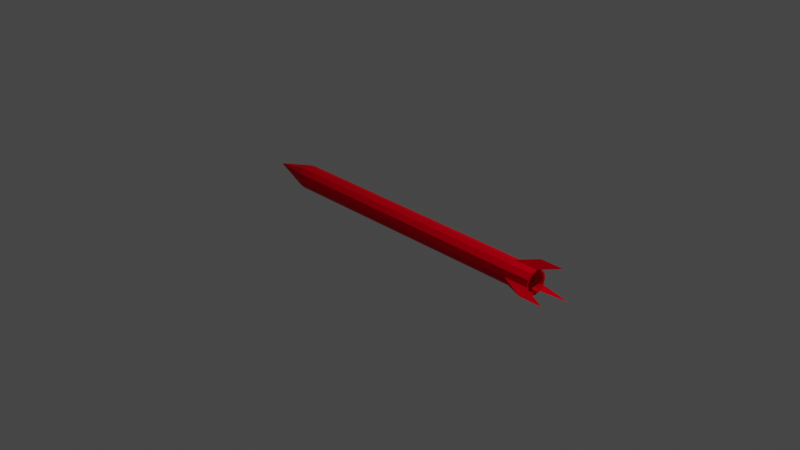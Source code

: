 # Source: missle.blend  (saved by Blender 2.92.15; exported with 4.5.12 LTS)
import bpy
from mathutils import Matrix  # noqa: F401  (used for matrix-valued properties, if any)

bpy.ops.wm.read_factory_settings(use_empty=True)
scene = bpy.context.scene
scene.name = 'Scene'

# ---- collections
col_collection = bpy.data.collections.new('Collection'); scene.collection.children.link(col_collection)

# ---- materials (node trees are filled in below, after node groups)
mat_material_001 = bpy.data.materials.new('Material.001')
mat_material_001.use_transparent_shadow = False

# ---- material node trees
mat_material_001.use_nodes = True; mat_material_001.node_tree.nodes.clear()
_N = mat_material_001.node_tree.nodes; _L = mat_material_001.node_tree.links
n0 = _N.new('ShaderNodeBsdfPrincipled'); n0.name = 'Principled BSDF'; n0.location = (10, 300)
n0.distribution = 'GGX'
n0.subsurface_method = 'BURLEY'
n0.inputs[0].default_value = (0.9114, 0.0, 0.01215, 1.0)
n0.inputs[1].default_value = 0.5227
n0.inputs[3].default_value = 1.45
n0.inputs[13].default_value = 0.0
n0.inputs[27].default_value = (0.0, 0.0, 0.0, 1.0)
n0.inputs[28].default_value = 1.0
n1 = _N.new('ShaderNodeOutputMaterial'); n1.name = 'Material Output'; n1.location = (300, 300)
_L.new(n0.outputs[0], n1.inputs[0])
n1.is_active_output = True

# ---- world
world_world = bpy.data.worlds.new('World'); scene.world = world_world
world_world.use_nodes = True; world_world.node_tree.nodes.clear()
_N = world_world.node_tree.nodes; _L = world_world.node_tree.links
n0 = _N.new('ShaderNodeOutputWorld'); n0.name = 'World Output'; n0.location = (300, 300)
n1 = _N.new('ShaderNodeBackground'); n1.name = 'Background'; n1.location = (10, 300)
n1.inputs[0].default_value = (0.05088, 0.05088, 0.05088, 1.0)
_L.new(n1.outputs[0], n0.inputs[0])
n0.is_active_output = True
world_world.color = (0.05088, 0.05088, 0.05088)
world_world.use_sun_shadow = False
world_world.sun_shadow_jitter_overblur = 0.0

# ---- cameras
cam_camera = bpy.data.cameras.new('Camera')
cam_camera.clip_end = 100.0
cam_camera.ortho_scale = 7.314

# ---- lights
light_light = bpy.data.lights.new('Light', 'POINT')
light_light.transmission_factor = 0.0
light_light.energy = 1000.0
light_light.shadow_soft_size = 0.1
light_light.shadow_maximum_resolution = 0.006
light_light.use_absolute_resolution = True

# ---- meshes
me_cylinder_001 = bpy.data.meshes.new('Cylinder.001')
me_cylinder_001.from_pydata([(-0.03934, 0.06574, -1.067), (2.552e-08, 0.8162, 1.0), (-0.5, 0.866, 0.8559), (0.4081, 0.7068, 1.0), (-0.866, 0.5, 0.8559), (0.7068, 0.4081, 1.0), (-1.0, -4.649e-07, 0.8559), (0.8162, -3.237e-08, 1.0), (-0.866, -0.5, 0.8559), (0.7068, -0.4081, 1.0), (-0.5, -0.866, 0.8559), (0.4081, -0.7068, 1.0), (1.51e-07, -1.0, 0.8559), (1.283e-07, -0.8162, 1.0), (0.5, -0.866, 0.8559), (-0.4081, -0.7068, 1.0), (0.866, -0.5, 0.8559), (-0.7068, -0.4081, 1.0), (1.0, -4.371e-08, 0.8559), (-0.8162, -3.77e-07, 1.0), (0.866, 0.5, 0.8559), (-0.7068, 0.4081, 1.0), (0.5, 0.866, 0.8559), (-0.4081, 0.7068, 1.0), (0.0, 1.0, -0.7996), (0.5, 0.866, -0.7996), (0.866, 0.5, -0.7996), (1.0, -4.371e-08, -0.7996), (0.866, -0.5, -0.7996), (0.5, -0.866, -0.7996), (1.51e-07, -1.0, -0.7996), (-0.5, -0.866, -0.7996), (-0.866, -0.5, -0.7996), (-1.0, -4.649e-07, -0.7996), (-0.866, 0.5, -0.7996), (-0.5, 0.866, -0.7996), (0.0, 1.0, 0.8559), (-0.3859, 0.729, 1.0), (-0.5114, 0.8546, -0.7996), (-0.5114, 0.8546, 0.8559), (-1.669, 0.4472, 0.9967), (-1.669, 0.4472, 1.141), (1.222, 1.222, 1.141), (1.222, 1.222, 0.9967), (0.4472, -1.669, 1.141), (0.4472, -1.669, 0.9967), (0.5, 0.866, 1.0), (0.0, 1.0, 1.0), (0.866, 0.5, 1.0), (1.0, -4.371e-08, 1.0), (0.866, -0.5, 1.0), (0.5, -0.866, 1.0), (1.51e-07, -1.0, 1.0), (-0.5, -0.866, 1.0), (-0.866, -0.5, 1.0), (-1.0, -4.649e-07, 1.0), (-0.866, 0.5, 1.0), (-0.5114, 0.8546, 1.0), (-0.5, 0.866, 1.0), (0.4081, 0.7068, 0.7591), (-2.701e-06, 0.8162, 0.7591), (0.7068, 0.4081, 0.7591), (0.8162, -3.237e-08, 0.7591), (0.7068, -0.4081, 0.7591), (0.4081, -0.7068, 0.7591), (-2.598e-06, -0.8162, 0.7591), (-0.4081, -0.7068, 0.7591), (-0.7068, -0.4081, 0.7591), (-0.8162, -3.77e-07, 0.7591), (-0.7068, 0.4081, 0.7591), (-0.3859, 0.729, 0.7591), (-0.4081, 0.7068, 0.7591)], [], [(36, 47, 46, 22), (48, 20, 43, 42), (20, 48, 49, 18), (18, 49, 50, 16), (16, 50, 51, 14), (14, 51, 44, 45), (12, 52, 53, 10), (10, 53, 54, 8), (8, 54, 55, 6), (6, 55, 41, 40), (21, 19, 68, 69), (39, 57, 58, 2), (2, 58, 47, 36), (26, 20, 18, 27), (0, 35, 24), (0, 38, 35), (0, 33, 34), (0, 32, 33), (0, 31, 32), (0, 30, 31), (0, 29, 30), (0, 28, 29), (0, 27, 28), (0, 26, 27), (0, 25, 26), (0, 24, 25), (0, 34, 38), (4, 56, 57, 39), (27, 18, 16, 28), (28, 16, 14, 29), (29, 14, 12, 30), (30, 12, 10, 31), (31, 10, 8, 32), (32, 8, 6, 33), (33, 6, 4, 34), (38, 39, 2, 35), (35, 2, 36, 24), (34, 4, 39, 38), (25, 22, 20, 26), (24, 36, 22, 25), (56, 4, 40, 41), (4, 6, 40), (55, 56, 41), (46, 48, 42), (22, 46, 42, 43), (20, 22, 43), (51, 52, 44), (52, 12, 45, 44), (12, 14, 45), (1, 3, 46, 47), (3, 5, 48, 46), (5, 7, 49, 48), (7, 9, 50, 49), (9, 11, 51, 50), (11, 13, 52, 51), (13, 15, 53, 52), (15, 17, 54, 53), (17, 19, 55, 54), (19, 21, 56, 55), (21, 37, 57, 56), (23, 1, 47, 58), (37, 23, 58, 57), (59, 60, 71, 70, 69, 68, 67, 66, 65, 64, 63, 62, 61), (7, 5, 61, 62), (37, 21, 69, 70), (9, 7, 62, 63), (1, 23, 71, 60), (11, 9, 63, 64), (23, 37, 70, 71), (13, 11, 64, 65), (15, 13, 65, 66), (17, 15, 66, 67), (3, 1, 60, 59), (19, 17, 67, 68), (5, 3, 59, 61)])
_uv = me_cylinder_001.uv_layers.new(name='UVMap')
_uv.uv.foreach_set('vector', [1.0, 0.964, 1.0, 1.0, 0.9167, 1.0, 0.9167, 0.964, 0.8333, 1.0, 0.8333, 0.964, 0.8333, 0.964, 0.8333, 1.0, 0.8333, 0.964, 0.8333, 1.0, 0.75, 1.0, 0.75, 0.964, 0.75, 0.964, 0.75, 1.0, 0.6667, 1.0, 0.6667, 0.964, 0.6667, 0.964, 0.6667, 1.0, 0.5833, 1.0, 0.5833, 0.964, 0.5833, 0.964, 0.5833, 1.0, 0.5833, 1.0, 0.5833, 0.964, 0.5, 0.964, 0.5, 1.0, 0.4167, 1.0, 0.4167, 0.964, 0.4167, 0.964, 0.4167, 1.0, 0.3333, 1.0, 0.3333, 0.964, 0.3333, 0.964, 0.3333, 1.0, 0.25, 1.0, 0.25, 0.964, 0.25, 0.964, 0.25, 1.0, 0.25, 1.0, 0.25, 0.964, 0.08036, 0.3479, 0.05411, 0.25, 0.05411, 0.25, 0.08036, 0.3479, 0.08594, 0.964, 0.08594, 1.0, 0.08333, 1.0, 0.08333, 0.964, 0.08333, 0.964, 0.08333, 1.0, 7.451e-08, 1.0, 7.451e-08, 0.964, 0.8333, 0.5501, 0.8333, 0.964, 0.75, 0.964, 0.75, 0.5501, 0.08333, 0.5, 0.08333, 0.5501, 7.451e-08, 0.5501, 0.08594, 0.5, 0.08594, 0.5501, 0.08333, 0.5501, 0.25, 0.5, 0.25, 0.5501, 0.1667, 0.5501, 0.3333, 0.5, 0.3333, 0.5501, 0.25, 0.5501, 0.4167, 0.5, 0.4167, 0.5501, 0.3333, 0.5501, 0.5, 0.5, 0.5, 0.5501, 0.4167, 0.5501, 0.5833, 0.5, 0.5833, 0.5501, 0.5, 0.5501, 0.6667, 0.5, 0.6667, 0.5501, 0.5833, 0.5501, 0.75, 0.5, 0.75, 0.5501, 0.6667, 0.5501, 0.8333, 0.5, 0.8333, 0.5501, 0.75, 0.5501, 0.9167, 0.5, 0.9167, 0.5501, 0.8333, 0.5501, 1.0, 0.5, 1.0, 0.5501, 0.9167, 0.5501, 0.1667, 0.5, 0.1667, 0.5501, 0.08594, 0.5501, 0.1667, 0.964, 0.1667, 1.0, 0.08594, 1.0, 0.08594, 0.964, 0.75, 0.5501, 0.75, 0.964, 0.6667, 0.964, 0.6667, 0.5501, 0.6667, 0.5501, 0.6667, 0.964, 0.5833, 0.964, 0.5833, 0.5501, 0.5833, 0.5501, 0.5833, 0.964, 0.5, 0.964, 0.5, 0.5501, 0.5, 0.5501, 0.5, 0.964, 0.4167, 0.964, 0.4167, 0.5501, 0.4167, 0.5501, 0.4167, 0.964, 0.3333, 0.964, 0.3333, 0.5501, 0.3333, 0.5501, 0.3333, 0.964, 0.25, 0.964, 0.25, 0.5501, 0.25, 0.5501, 0.25, 0.964, 0.1667, 0.964, 0.1667, 0.5501, 0.08594, 0.5501, 0.08594, 0.964, 0.08333, 0.964, 0.08333, 0.5501, 0.08333, 0.5501, 0.08333, 0.964, 7.451e-08, 0.964, 7.451e-08, 0.5501, 0.1667, 0.5501, 0.1667, 0.964, 0.08594, 0.964, 0.08594, 0.5501, 0.9167, 0.5501, 0.9167, 0.964, 0.8333, 0.964, 0.8333, 0.5501, 1.0, 0.5501, 1.0, 0.964, 0.9167, 0.964, 0.9167, 0.5501, 0.1667, 1.0, 0.1667, 0.964, 0.1667, 0.964, 0.1667, 1.0, 0.1667, 0.964, 0.25, 0.964, 0.1667, 0.964, 0.01, 0.25, 0.04215, 0.37, 0.01, 0.25, 0.37, 0.4578, 0.4578, 0.37, 0.37, 0.4578, 0.9167, 0.964, 0.9167, 1.0, 0.9167, 1.0, 0.9167, 0.964, 0.8333, 0.964, 0.9167, 0.964, 0.8333, 0.964, 0.37, 0.04215, 0.25, 0.01, 0.37, 0.04215, 0.5, 1.0, 0.5, 0.964, 0.5, 0.964, 0.5, 1.0, 0.5, 0.964, 0.5833, 0.964, 0.5, 0.964, 0.25, 0.4459, 0.3479, 0.4196, 0.37, 0.4578, 0.25, 0.49, 0.3479, 0.4196, 0.4196, 0.3479, 0.4578, 0.37, 0.37, 0.4578, 0.4196, 0.3479, 0.4459, 0.25, 0.49, 0.25, 0.4578, 0.37, 0.4459, 0.25, 0.4196, 0.1521, 0.4578, 0.13, 0.49, 0.25, 0.4196, 0.1521, 0.3479, 0.08036, 0.37, 0.04215, 0.4578, 0.13, 0.3479, 0.08036, 0.25, 0.05411, 0.25, 0.01, 0.37, 0.04215, 0.25, 0.05411, 0.1521, 0.08036, 0.13, 0.04215, 0.25, 0.01, 0.1521, 0.08036, 0.08036, 0.1521, 0.04215, 0.13, 0.13, 0.04215, 0.08036, 0.1521, 0.05411, 0.25, 0.01, 0.25, 0.04215, 0.13, 0.05411, 0.25, 0.08036, 0.3479, 0.04215, 0.37, 0.01, 0.25, 0.08036, 0.3479, 0.1574, 0.425, 0.1273, 0.4551, 0.04215, 0.37, 0.1521, 0.4196, 0.25, 0.4459, 0.25, 0.49, 0.13, 0.4578, 0.1574, 0.425, 0.1521, 0.4196, 0.13, 0.4578, 0.1273, 0.4551, 0.3479, 0.4196, 0.25, 0.4459, 0.1521, 0.4196, 0.1574, 0.425, 0.08036, 0.3479, 0.05411, 0.25, 0.08036, 0.1521, 0.1521, 0.08036, 0.25, 0.05411, 0.3479, 0.08036, 0.4196, 0.1521, 0.4459, 0.25, 0.4196, 0.3479, 0.4459, 0.25, 0.4196, 0.3479, 0.4196, 0.3479, 0.4459, 0.25, 0.1574, 0.425, 0.08036, 0.3479, 0.08036, 0.3479, 0.1574, 0.425, 0.4196, 0.1521, 0.4459, 0.25, 0.4459, 0.25, 0.4196, 0.1521, 0.25, 0.4459, 0.1521, 0.4196, 0.1521, 0.4196, 0.25, 0.4459, 0.3479, 0.08036, 0.4196, 0.1521, 0.4196, 0.1521, 0.3479, 0.08036, 0.1521, 0.4196, 0.1574, 0.425, 0.1574, 0.425, 0.1521, 0.4196, 0.25, 0.05411, 0.3479, 0.08036, 0.3479, 0.08036, 0.25, 0.05411, 0.1521, 0.08036, 0.25, 0.05411, 0.25, 0.05411, 0.1521, 0.08036, 0.08036, 0.1521, 0.1521, 0.08036, 0.1521, 0.08036, 0.08036, 0.1521, 0.3479, 0.4196, 0.25, 0.4459, 0.25, 0.4459, 0.3479, 0.4196, 0.05411, 0.25, 0.08036, 0.1521, 0.08036, 0.1521, 0.05411, 0.25, 0.4196, 0.3479, 0.3479, 0.4196, 0.3479, 0.4196, 0.4196, 0.3479])
me_cylinder_001.materials.append(mat_material_001)
me_cylinder_001.use_remesh_fix_poles = True
me_cylinder_001.use_remesh_preserve_attributes = False
me_cylinder_001.use_mirror_vertex_groups = False
me_cylinder_001.update()

# ---- objects
ob_light = bpy.data.objects.new('Light', light_light)
ob_camera = bpy.data.objects.new('Camera', cam_camera)
ob_cylinder = bpy.data.objects.new('Cylinder', me_cylinder_001)

# ---- transforms, parenting, visibility, modifiers, constraints
ob_light.location = (4.076, 1.005, 5.904)
ob_light.rotation_euler = (0.6503, 0.05522, 1.866)
ob_light.lock_rotations_4d = False
ob_light.empty_display_type = 'ARROWS'
ob_light.color = (0.0, 0.0, 0.0, 0.0)
ob_light.lineart.crease_threshold = 0.0
ob_camera.location = (7.359, -6.926, 4.958)
ob_camera.rotation_euler = (1.109, 0.0, 0.8149)
ob_camera.lock_rotations_4d = False
ob_camera.empty_display_type = 'ARROWS'
ob_camera.color = (0.0, 0.0, 0.0, 0.0)
ob_camera.display_type = 'WIRE'
ob_camera.lineart.crease_threshold = 0.0
ob_cylinder.location = (0.0, 0.0, 0.0)
ob_cylinder.rotation_euler = (0.0, 1.571, 0.0)
ob_cylinder.scale = (0.1312, 0.1312, 1.808)
ob_cylinder.lineart.crease_threshold = 0.0

# ---- collection membership
col_collection.objects.link(ob_light)
col_collection.objects.link(ob_camera)
col_collection.objects.link(ob_cylinder)

# ---- scene / render settings (as saved in the file)
scene.camera = ob_camera
scene.frame_start = 1; scene.frame_end = 250; scene.frame_set(1)
scene.render.engine = 'BLENDER_EEVEE_NEXT'
scene.cycles.use_denoising = False
scene.cycles.samples = 128
scene.cycles.sampling_pattern = 'TABULATED_SOBOL'
scene.cycles.use_adaptive_sampling = False
scene.cycles.use_light_tree = False
scene.view_settings.view_transform = 'Filmic'
bpy.context.view_layer.update()
